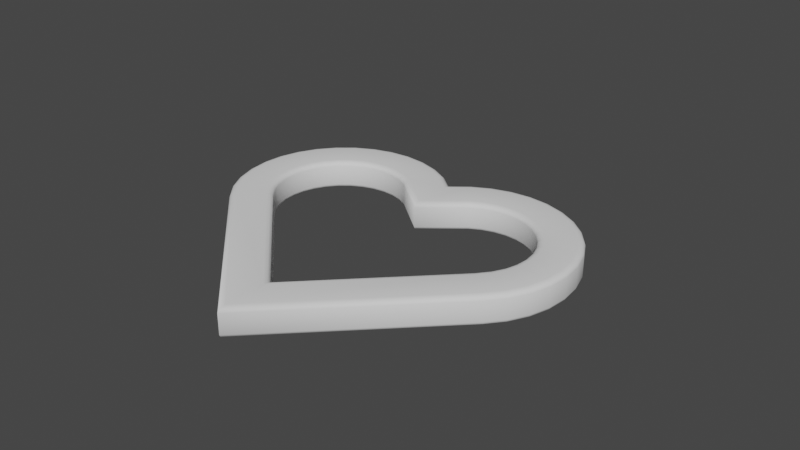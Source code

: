# Source: Hearth_symbol.blend  (saved by Blender 2.91.10; exported with 4.5.12 LTS)
import bpy
from mathutils import Matrix  # noqa: F401  (used for matrix-valued properties, if any)

bpy.ops.wm.read_factory_settings(use_empty=True)
scene = bpy.context.scene
scene.name = 'Scene'

# ---- collections
col_collection = bpy.data.collections.new('Collection'); scene.collection.children.link(col_collection)

# ---- world
world_world = bpy.data.worlds.new('World'); scene.world = world_world
world_world.use_nodes = True; world_world.node_tree.nodes.clear()
_N = world_world.node_tree.nodes; _L = world_world.node_tree.links
n0 = _N.new('ShaderNodeOutputWorld'); n0.name = 'World Output'; n0.location = (300, 300)
n1 = _N.new('ShaderNodeBackground'); n1.name = 'Background'; n1.location = (10, 300)
n1.inputs[0].default_value = (0.05088, 0.05088, 0.05088, 1.0)
_L.new(n1.outputs[0], n0.inputs[0])
n0.is_active_output = True
world_world.color = (0.05088, 0.05088, 0.05088)
world_world.use_sun_shadow = False
world_world.sun_shadow_jitter_overblur = 0.0

# ---- meshes
me_plane = bpy.data.meshes.new('Plane')
me_plane.from_pydata([(-0.9407, -0.9407, 0.0), (-1.0, -1.0, 0.04074), (-0.9704, -0.9704, 0.005458), (-0.9921, -0.9921, 0.02037), (0.9971, -0.9407, 0.0), (1.0, -1.0, 0.04074), (0.9985, -0.9704, 0.005458), (0.9996, -0.9921, 0.02037), (-1.0, 1.0, 0.04074), (-0.9407, 0.9971, 0.0), (-0.9921, 0.9996, 0.02037), (-0.9704, 0.9985, 0.005458), (0.7071, 1.707, 0.04074), (0.665, 1.665, 0.0), (0.7015, 1.701, 0.02037), (0.6861, 1.686, 0.005458), (0.5225, 1.782, 0.0), (0.5556, 1.831, 0.04074), (0.539, 1.807, 0.005458), (0.5511, 1.825, 0.02037), (0.3599, 1.869, 0.0), (0.3827, 1.924, 0.04074), (0.3713, 1.896, 0.005458), (0.3796, 1.917, 0.02037), (0.1835, 1.922, 0.0), (0.1951, 1.981, 0.04074), (0.1893, 1.952, 0.005458), (0.1935, 1.973, 0.02037), (-3.567e-09, 1.94, 0.0), (0.0, 2.0, 0.04074), (-1.775e-09, 1.97, 0.005458), (-4.657e-10, 1.992, 0.02037), (-0.1835, 1.922, 0.0), (-0.1951, 1.981, 0.04074), (-0.1893, 1.952, 0.005458), (-0.1935, 1.973, 0.02037), (-0.3599, 1.869, 0.0), (-0.3827, 1.924, 0.04074), (-0.3713, 1.896, 0.005458), (-0.3796, 1.917, 0.02037), (-0.5225, 1.782, 0.0), (-0.5556, 1.831, 0.04074), (-0.539, 1.807, 0.005458), (-0.5511, 1.825, 0.02037), (-0.665, 1.665, 0.0), (-0.7071, 1.707, 0.04074), (-0.6861, 1.686, 0.005458), (-0.7015, 1.701, 0.02037), (-0.782, 1.522, 0.0), (-0.8315, 1.556, 0.04074), (-0.8067, 1.539, 0.005458), (-0.8248, 1.551, 0.02037), (-0.8689, 1.36, 0.0), (-0.9239, 1.383, 0.04074), (-0.8964, 1.371, 0.005458), (-0.9165, 1.38, 0.02037), (-0.9224, 1.183, 0.0), (-0.9808, 1.195, 0.04074), (-0.9516, 1.189, 0.005458), (-0.973, 1.194, 0.02037), (1.0, 1.0, 0.04074), (0.9458, 0.9458, 0.0), (0.9927, 0.9927, 0.02037), (0.9729, 0.9729, 0.005458), (0.9224, 1.183, 0.0), (0.9808, 1.195, 0.04074), (0.9516, 1.189, 0.005458), (0.973, 1.194, 0.02037), (0.8689, 1.36, 0.0), (0.9239, 1.383, 0.04074), (0.8964, 1.371, 0.005458), (0.9165, 1.38, 0.02037), (0.782, 1.522, 0.0), (0.8315, 1.556, 0.04074), (0.8067, 1.539, 0.005458), (0.8248, 1.551, 0.02037), (1.707, -0.7071, 0.04074), (1.665, -0.665, 0.0), (1.701, -0.7015, 0.02037), (1.686, -0.6861, 0.005458), (1.782, -0.5225, 0.0), (1.831, -0.5556, 0.04074), (1.807, -0.539, 0.005458), (1.825, -0.5511, 0.02037), (1.869, -0.3599, 0.0), (1.924, -0.3827, 0.04074), (1.896, -0.3713, 0.005458), (1.917, -0.3796, 0.02037), (1.922, -0.1835, 0.0), (1.981, -0.1951, 0.04074), (1.952, -0.1893, 0.005458), (1.973, -0.1935, 0.02037), (1.94, -1.581e-07, 0.0), (2.0, -1.788e-07, 0.04074), (1.97, -1.685e-07, 0.005458), (1.992, -1.76e-07, 0.02037), (1.922, 0.1835, 0.0), (1.981, 0.1951, 0.04074), (1.952, 0.1893, 0.005458), (1.973, 0.1935, 0.02037), (1.869, 0.3599, 0.0), (1.924, 0.3827, 0.04074), (1.896, 0.3713, 0.005458), (1.917, 0.3796, 0.02037), (1.782, 0.5225, 0.0), (1.831, 0.5556, 0.04074), (1.807, 0.539, 0.005458), (1.825, 0.5511, 0.02037), (1.665, 0.665, 0.0), (1.707, 0.7071, 0.04074), (1.686, 0.6861, 0.005458), (1.701, 0.7015, 0.02037), (1.522, 0.782, 0.0), (1.556, 0.8315, 0.04074), (1.539, 0.8067, 0.005458), (1.551, 0.8248, 0.02037), (1.36, 0.8689, 0.0), (1.383, 0.9239, 0.04074), (1.371, 0.8964, 0.005458), (1.38, 0.9165, 0.02037), (1.183, 0.9224, 0.0), (1.195, 0.9808, 0.04074), (1.189, 0.9516, 0.005458), (1.194, 0.973, 0.02037), (1.183, -0.9224, 0.0), (1.195, -0.9808, 0.04074), (1.189, -0.9516, 0.005458), (1.194, -0.973, 0.02037), (1.36, -0.8689, 0.0), (1.383, -0.9239, 0.04074), (1.371, -0.8964, 0.005458), (1.38, -0.9165, 0.02037), (1.522, -0.782, 0.0), (1.556, -0.8315, 0.04074), (1.539, -0.8067, 0.005458), (1.551, -0.8248, 0.02037), (-0.6642, 0.9835, 0.0), (-0.6049, 0.9806, 0.04074), (-0.6346, 0.982, 0.005458), (-0.6129, 0.981, 0.02037), (-0.6049, -0.6049, 0.04074), (-0.6642, -0.6642, 0.0), (-0.6129, -0.6129, 0.02037), (-0.6346, -0.6346, 0.005458), (0.9806, -0.6049, 0.04074), (0.9835, -0.6642, 0.0), (0.981, -0.6129, 0.02037), (0.982, -0.6346, 0.005458), (0.335, 1.501, 0.04074), (0.3681, 1.551, 0.0), (0.3394, 1.508, 0.02037), (0.3516, 1.526, 0.005458), (0.4685, 1.468, 0.0), (0.4264, 1.426, 0.04074), (0.4474, 1.447, 0.005458), (0.432, 1.432, 0.02037), (0.2308, 1.557, 0.04074), (0.2536, 1.612, 0.0), (0.2338, 1.564, 0.02037), (0.2422, 1.585, 0.005458), (0.1176, 1.591, 0.04074), (0.1293, 1.65, 0.0), (0.1192, 1.599, 0.02037), (0.1235, 1.621, 0.005458), (-2.378e-08, 1.603, 0.04074), (-2.021e-08, 1.663, 0.0), (-2.328e-08, 1.611, 0.02037), (-2.197e-08, 1.633, 0.005458), (-0.1176, 1.591, 0.04074), (-0.1293, 1.65, 0.0), (-0.1192, 1.599, 0.02037), (-0.1235, 1.621, 0.005458), (-0.2308, 1.557, 0.04074), (-0.2536, 1.612, 0.0), (-0.2338, 1.564, 0.02037), (-0.2422, 1.585, 0.005458), (-0.335, 1.501, 0.04074), (-0.3681, 1.551, 0.0), (-0.3394, 1.508, 0.02037), (-0.3516, 1.526, 0.005458), (-0.4264, 1.426, 0.04074), (-0.4685, 1.468, 0.0), (-0.432, 1.432, 0.02037), (-0.4474, 1.447, 0.005458), (-0.5014, 1.335, 0.04074), (-0.5509, 1.368, 0.0), (-0.508, 1.339, 0.02037), (-0.5261, 1.352, 0.005458), (-0.5571, 1.231, 0.04074), (-0.6121, 1.254, 0.0), (-0.5645, 1.234, 0.02037), (-0.5846, 1.242, 0.005458), (-0.5914, 1.118, 0.04074), (-0.6498, 1.129, 0.0), (-0.5992, 1.119, 0.02037), (-0.6206, 1.123, 0.005458), (1.118, -0.5914, 0.04074), (1.129, -0.6498, 0.0), (1.119, -0.5992, 0.02037), (1.123, -0.6206, 0.005458), (0.5914, 1.118, 0.04074), (0.6498, 1.129, 0.0), (0.5992, 1.119, 0.02037), (0.6206, 1.123, 0.005458), (0.6928, 0.6928, 0.0), (0.6386, 0.6386, 0.04074), (0.6657, 0.6657, 0.005458), (0.6459, 0.6459, 0.02037), (0.5571, 1.231, 0.04074), (0.6121, 1.254, 0.0), (0.5645, 1.234, 0.02037), (0.5846, 1.242, 0.005458), (0.5014, 1.335, 0.04074), (0.5509, 1.368, 0.0), (0.508, 1.339, 0.02037), (0.5261, 1.352, 0.005458), (1.501, -0.335, 0.04074), (1.551, -0.3681, 0.0), (1.508, -0.3394, 0.02037), (1.526, -0.3516, 0.005458), (1.468, -0.4685, 0.0), (1.426, -0.4264, 0.04074), (1.447, -0.4474, 0.005458), (1.432, -0.432, 0.02037), (1.557, -0.2308, 0.04074), (1.612, -0.2536, 0.0), (1.564, -0.2338, 0.02037), (1.585, -0.2422, 0.005458), (1.591, -0.1176, 0.04074), (1.65, -0.1293, 0.0), (1.599, -0.1192, 0.02037), (1.621, -0.1235, 0.005458), (1.603, -4.061e-08, 0.04074), (1.663, -6.134e-08, 0.0), (1.611, -4.336e-08, 0.02037), (1.633, -5.093e-08, 0.005458), (1.591, 0.1176, 0.04074), (1.65, 0.1293, 0.0), (1.599, 0.1192, 0.02037), (1.621, 0.1235, 0.005458), (1.557, 0.2308, 0.04074), (1.612, 0.2536, 0.0), (1.564, 0.2338, 0.02037), (1.585, 0.2422, 0.005458), (1.501, 0.335, 0.04074), (1.551, 0.3681, 0.0), (1.508, 0.3394, 0.02037), (1.526, 0.3516, 0.005458), (1.426, 0.4264, 0.04074), (1.468, 0.4685, 0.0), (1.432, 0.432, 0.02037), (1.447, 0.4474, 0.005458), (1.335, 0.5014, 0.04074), (1.368, 0.5509, 0.0), (1.339, 0.508, 0.02037), (1.352, 0.5261, 0.005458), (1.231, 0.5571, 0.04074), (1.254, 0.6121, 0.0), (1.234, 0.5645, 0.02037), (1.242, 0.5846, 0.005458), (1.118, 0.5914, 0.04074), (1.129, 0.6498, 0.0), (1.119, 0.5992, 0.02037), (1.123, 0.6206, 0.005458), (1.231, -0.5571, 0.04074), (1.254, -0.6121, 0.0), (1.234, -0.5645, 0.02037), (1.242, -0.5846, 0.005458), (1.335, -0.5014, 0.04074), (1.368, -0.5509, 0.0), (1.339, -0.508, 0.02037), (1.352, -0.5261, 0.005458), (-0.6049, 0.9806, 0.2309), (-0.6642, 0.9835, 0.2716), (-0.6129, 0.981, 0.2512), (-0.6346, 0.982, 0.2661), (-0.6642, -0.6642, 0.2716), (-0.6049, -0.6049, 0.2309), (-0.6346, -0.6346, 0.2661), (-0.6129, -0.6129, 0.2512), (0.9835, -0.6642, 0.2716), (0.9806, -0.6049, 0.2309), (0.982, -0.6346, 0.2661), (0.981, -0.6129, 0.2512), (0.3681, 1.551, 0.2716), (0.335, 1.501, 0.2309), (0.3516, 1.526, 0.2661), (0.3394, 1.508, 0.2512), (0.4264, 1.426, 0.2309), (0.4685, 1.468, 0.2716), (0.432, 1.432, 0.2512), (0.4474, 1.447, 0.2661), (0.2536, 1.612, 0.2716), (0.2308, 1.557, 0.2309), (0.2422, 1.585, 0.2661), (0.2338, 1.564, 0.2512), (0.1293, 1.65, 0.2716), (0.1176, 1.591, 0.2309), (0.1235, 1.621, 0.2661), (0.1192, 1.599, 0.2512), (-2.021e-08, 1.663, 0.2716), (-2.378e-08, 1.603, 0.2309), (-2.197e-08, 1.633, 0.2661), (-2.328e-08, 1.611, 0.2512), (-0.1293, 1.65, 0.2716), (-0.1176, 1.591, 0.2309), (-0.1235, 1.621, 0.2661), (-0.1192, 1.599, 0.2512), (-0.2536, 1.612, 0.2716), (-0.2308, 1.557, 0.2309), (-0.2422, 1.585, 0.2661), (-0.2338, 1.564, 0.2512), (-0.3681, 1.551, 0.2716), (-0.335, 1.501, 0.2309), (-0.3516, 1.526, 0.2661), (-0.3394, 1.508, 0.2512), (-0.4685, 1.468, 0.2716), (-0.4264, 1.426, 0.2309), (-0.4474, 1.447, 0.2661), (-0.432, 1.432, 0.2512), (-0.5509, 1.368, 0.2716), (-0.5014, 1.335, 0.2309), (-0.5261, 1.352, 0.2661), (-0.508, 1.339, 0.2512), (-0.6121, 1.254, 0.2716), (-0.5571, 1.231, 0.2309), (-0.5846, 1.242, 0.2661), (-0.5645, 1.234, 0.2512), (-0.6498, 1.129, 0.2716), (-0.5914, 1.118, 0.2309), (-0.6206, 1.123, 0.2661), (-0.5992, 1.119, 0.2512), (1.129, -0.6498, 0.2716), (1.118, -0.5914, 0.2309), (1.123, -0.6206, 0.2661), (1.119, -0.5992, 0.2512), (0.6498, 1.129, 0.2716), (0.5914, 1.118, 0.2309), (0.6206, 1.123, 0.2661), (0.5992, 1.119, 0.2512), (0.6386, 0.6386, 0.2309), (0.6928, 0.6928, 0.2716), (0.6459, 0.6459, 0.2512), (0.6657, 0.6657, 0.2661), (0.6121, 1.254, 0.2716), (0.5571, 1.231, 0.2309), (0.5846, 1.242, 0.2661), (0.5645, 1.234, 0.2512), (0.5509, 1.368, 0.2716), (0.5014, 1.335, 0.2309), (0.5261, 1.352, 0.2661), (0.508, 1.339, 0.2512), (1.551, -0.3681, 0.2716), (1.501, -0.335, 0.2309), (1.526, -0.3516, 0.2661), (1.508, -0.3394, 0.2512), (1.426, -0.4264, 0.2309), (1.468, -0.4685, 0.2716), (1.432, -0.432, 0.2512), (1.447, -0.4474, 0.2661), (1.612, -0.2536, 0.2716), (1.557, -0.2308, 0.2309), (1.585, -0.2422, 0.2661), (1.564, -0.2338, 0.2512), (1.65, -0.1293, 0.2716), (1.591, -0.1176, 0.2309), (1.621, -0.1235, 0.2661), (1.599, -0.1192, 0.2512), (1.663, -6.134e-08, 0.2716), (1.603, -4.061e-08, 0.2309), (1.633, -5.093e-08, 0.2661), (1.611, -4.336e-08, 0.2512), (1.65, 0.1293, 0.2716), (1.591, 0.1176, 0.2309), (1.621, 0.1235, 0.2661), (1.599, 0.1192, 0.2512), (1.612, 0.2536, 0.2716), (1.557, 0.2308, 0.2309), (1.585, 0.2422, 0.2661), (1.564, 0.2338, 0.2512), (1.551, 0.3681, 0.2716), (1.501, 0.335, 0.2309), (1.526, 0.3516, 0.2661), (1.508, 0.3394, 0.2512), (1.468, 0.4685, 0.2716), (1.426, 0.4264, 0.2309), (1.447, 0.4474, 0.2661), (1.432, 0.432, 0.2512), (1.368, 0.5509, 0.2716), (1.335, 0.5014, 0.2309), (1.352, 0.5261, 0.2661), (1.339, 0.508, 0.2512), (1.254, 0.6121, 0.2716), (1.231, 0.5571, 0.2309), (1.242, 0.5846, 0.2661), (1.234, 0.5645, 0.2512), (1.129, 0.6498, 0.2716), (1.118, 0.5914, 0.2309), (1.123, 0.6206, 0.2661), (1.119, 0.5992, 0.2512), (1.254, -0.6121, 0.2716), (1.231, -0.5571, 0.2309), (1.242, -0.5846, 0.2661), (1.234, -0.5645, 0.2512), (1.368, -0.5509, 0.2716), (1.335, -0.5014, 0.2309), (1.352, -0.5261, 0.2661), (1.339, -0.508, 0.2512), (-0.9407, 0.9971, 0.2716), (-1.0, 1.0, 0.2309), (-0.9704, 0.9985, 0.2661), (-0.9921, 0.9996, 0.2512), (-1.0, -1.0, 0.2309), (-0.9407, -0.9407, 0.2716), (-0.9921, -0.9921, 0.2512), (-0.9704, -0.9704, 0.2661), (1.0, -1.0, 0.2309), (0.9971, -0.9407, 0.2716), (0.9996, -0.9921, 0.2512), (0.9985, -0.9704, 0.2661), (0.5556, 1.831, 0.2309), (0.5225, 1.782, 0.2716), (0.5511, 1.825, 0.2512), (0.539, 1.807, 0.2661), (0.665, 1.665, 0.2716), (0.7071, 1.707, 0.2309), (0.6861, 1.686, 0.2661), (0.7015, 1.701, 0.2512), (0.3827, 1.924, 0.2309), (0.3599, 1.869, 0.2716), (0.3796, 1.917, 0.2512), (0.3713, 1.896, 0.2661), (0.1951, 1.981, 0.2309), (0.1835, 1.922, 0.2716), (0.1935, 1.973, 0.2512), (0.1893, 1.952, 0.2661), (0.0, 2.0, 0.2309), (-3.567e-09, 1.94, 0.2716), (-4.657e-10, 1.992, 0.2512), (-1.775e-09, 1.97, 0.2661), (-0.1951, 1.981, 0.2309), (-0.1835, 1.922, 0.2716), (-0.1935, 1.973, 0.2512), (-0.1893, 1.952, 0.2661), (-0.3827, 1.924, 0.2309), (-0.3599, 1.869, 0.2716), (-0.3796, 1.917, 0.2512), (-0.3713, 1.896, 0.2661), (-0.5556, 1.831, 0.2309), (-0.5225, 1.782, 0.2716), (-0.5511, 1.825, 0.2512), (-0.539, 1.807, 0.2661), (-0.7071, 1.707, 0.2309), (-0.665, 1.665, 0.2716), (-0.7015, 1.701, 0.2512), (-0.6861, 1.686, 0.2661), (-0.8315, 1.556, 0.2309), (-0.782, 1.522, 0.2716), (-0.8248, 1.551, 0.2512), (-0.8067, 1.539, 0.2661), (-0.9239, 1.383, 0.2309), (-0.8689, 1.36, 0.2716), (-0.9165, 1.38, 0.2512), (-0.8964, 1.371, 0.2661), (-0.9808, 1.195, 0.2309), (-0.9224, 1.183, 0.2716), (-0.973, 1.194, 0.2512), (-0.9516, 1.189, 0.2661), (1.195, -0.9808, 0.2309), (1.183, -0.9224, 0.2716), (1.194, -0.973, 0.2512), (1.189, -0.9516, 0.2661), (0.9808, 1.195, 0.2309), (0.9224, 1.183, 0.2716), (0.973, 1.194, 0.2512), (0.9516, 1.189, 0.2661), (0.9458, 0.9458, 0.2716), (1.0, 1.0, 0.2309), (0.9729, 0.9729, 0.2661), (0.9927, 0.9927, 0.2512), (0.9239, 1.383, 0.2309), (0.8689, 1.36, 0.2716), (0.9165, 1.38, 0.2512), (0.8964, 1.371, 0.2661), (0.8315, 1.556, 0.2309), (0.782, 1.522, 0.2716), (0.8248, 1.551, 0.2512), (0.8067, 1.539, 0.2661), (1.831, -0.5556, 0.2309), (1.782, -0.5225, 0.2716), (1.825, -0.5511, 0.2512), (1.807, -0.539, 0.2661), (1.665, -0.665, 0.2716), (1.707, -0.7071, 0.2309), (1.686, -0.6861, 0.2661), (1.701, -0.7015, 0.2512), (1.924, -0.3827, 0.2309), (1.869, -0.3599, 0.2716), (1.917, -0.3796, 0.2512), (1.896, -0.3713, 0.2661), (1.981, -0.1951, 0.2309), (1.922, -0.1835, 0.2716), (1.973, -0.1935, 0.2512), (1.952, -0.1893, 0.2661), (2.0, -1.788e-07, 0.2309), (1.94, -1.581e-07, 0.2716), (1.992, -1.76e-07, 0.2512), (1.97, -1.685e-07, 0.2661), (1.981, 0.1951, 0.2309), (1.922, 0.1835, 0.2716), (1.973, 0.1935, 0.2512), (1.952, 0.1893, 0.2661), (1.924, 0.3827, 0.2309), (1.869, 0.3599, 0.2716), (1.917, 0.3796, 0.2512), (1.896, 0.3713, 0.2661), (1.831, 0.5556, 0.2309), (1.782, 0.5225, 0.2716), (1.825, 0.5511, 0.2512), (1.807, 0.539, 0.2661), (1.707, 0.7071, 0.2309), (1.665, 0.665, 0.2716), (1.701, 0.7015, 0.2512), (1.686, 0.6861, 0.2661), (1.556, 0.8315, 0.2309), (1.522, 0.782, 0.2716), (1.551, 0.8248, 0.2512), (1.539, 0.8067, 0.2661), (1.383, 0.9239, 0.2309), (1.36, 0.8689, 0.2716), (1.38, 0.9165, 0.2512), (1.371, 0.8964, 0.2661), (1.195, 0.9808, 0.2309), (1.183, 0.9224, 0.2716), (1.194, 0.973, 0.2512), (1.189, 0.9516, 0.2661), (1.383, -0.9239, 0.2309), (1.36, -0.8689, 0.2716), (1.38, -0.9165, 0.2512), (1.371, -0.8964, 0.2661), (1.556, -0.8315, 0.2309), (1.522, -0.782, 0.2716), (1.551, -0.8248, 0.2512), (1.539, -0.8067, 0.2661)], [], [(273, 328, 465, 408), (1, 5, 416, 412), (5, 125, 468, 416), (73, 12, 425, 484), (21, 25, 432, 428), (25, 29, 436, 432), (29, 33, 440, 436), (33, 37, 444, 440), (37, 41, 448, 444), (41, 45, 452, 448), (45, 49, 456, 452), (49, 53, 460, 456), (53, 57, 464, 460), (60, 65, 472, 477), (57, 8, 409, 464), (121, 60, 477, 532), (69, 73, 484, 480), (76, 81, 488, 493), (149, 16, 13, 152), (133, 76, 493, 540), (85, 89, 500, 496), (89, 93, 504, 500), (93, 97, 508, 504), (97, 101, 512, 508), (101, 105, 516, 512), (105, 109, 520, 516), (109, 113, 524, 520), (113, 117, 528, 524), (117, 121, 532, 528), (125, 129, 536, 468), (201, 64, 61, 204), (129, 133, 540, 536), (140, 137, 272, 277), (217, 80, 77, 220), (12, 17, 420, 425), (332, 280, 417, 469), (292, 284, 421, 429), (289, 348, 485, 424), (300, 296, 433, 437), (304, 300, 437, 441), (308, 304, 441, 445), (312, 308, 445, 449), (316, 312, 449, 453), (320, 316, 453, 457), (324, 320, 457, 461), (328, 324, 461, 465), (400, 332, 469, 537), (284, 289, 424, 421), (344, 336, 473, 481), (341, 396, 533, 476), (352, 357, 492, 489), (296, 292, 429, 433), (360, 352, 489, 497), (357, 404, 541, 492), (368, 364, 501, 505), (372, 368, 505, 509), (376, 372, 509, 513), (380, 376, 513, 517), (384, 380, 517, 521), (388, 384, 521, 525), (392, 388, 525, 529), (396, 392, 529, 533), (404, 400, 537, 541), (348, 344, 481, 485), (336, 341, 476, 473), (364, 360, 497, 501), (280, 276, 413, 417), (165, 28, 24, 161), (148, 153, 288, 285), (81, 85, 496, 488), (169, 32, 28, 165), (208, 200, 337, 345), (136, 9, 56, 193), (173, 36, 32, 169), (205, 260, 397, 340), (177, 40, 36, 173), (216, 221, 356, 353), (181, 44, 40, 177), (160, 156, 293, 297), (185, 48, 44, 181), (224, 216, 353, 361), (189, 52, 48, 185), (221, 268, 405, 356), (193, 56, 52, 189), (232, 228, 365, 369), (197, 124, 4, 145), (236, 232, 369, 373), (204, 61, 120, 261), (240, 236, 373, 377), (209, 68, 64, 201), (244, 240, 377, 381), (213, 72, 68, 209), (248, 244, 381, 385), (17, 21, 428, 420), (252, 248, 385, 389), (220, 77, 132, 269), (256, 252, 389, 393), (137, 192, 329, 272), (225, 84, 80, 217), (260, 256, 393, 397), (196, 144, 281, 333), (229, 88, 84, 225), (268, 264, 401, 405), (156, 148, 285, 293), (233, 92, 88, 229), (212, 208, 345, 349), (153, 212, 349, 288), (237, 96, 92, 233), (200, 205, 340, 337), (164, 160, 297, 301), (241, 100, 96, 237), (276, 273, 408, 413), (168, 164, 301, 305), (245, 104, 100, 241), (228, 224, 361, 365), (172, 168, 305, 309), (249, 108, 104, 245), (144, 140, 277, 281), (176, 172, 309, 313), (253, 112, 108, 249), (141, 0, 9, 136), (180, 176, 313, 317), (257, 116, 112, 253), (145, 4, 0, 141), (184, 180, 317, 321), (261, 120, 116, 257), (152, 13, 72, 213), (188, 184, 321, 325), (65, 69, 480, 472), (157, 20, 16, 149), (192, 188, 325, 329), (265, 128, 124, 197), (161, 24, 20, 157), (264, 196, 333, 401), (269, 132, 128, 265), (137, 140, 142, 139), (139, 142, 143, 138), (138, 143, 141, 136), (140, 144, 146, 142), (142, 146, 147, 143), (143, 147, 145, 141), (149, 152, 154, 151), (151, 154, 155, 150), (150, 155, 153, 148), (157, 149, 151, 159), (159, 151, 150, 158), (158, 150, 148, 156), (161, 157, 159, 163), (163, 159, 158, 162), (162, 158, 156, 160), (165, 161, 163, 167), (167, 163, 162, 166), (166, 162, 160, 164), (169, 165, 167, 171), (171, 167, 166, 170), (170, 166, 164, 168), (173, 169, 171, 175), (175, 171, 170, 174), (174, 170, 168, 172), (177, 173, 175, 179), (179, 175, 174, 178), (178, 174, 172, 176), (181, 177, 179, 183), (183, 179, 178, 182), (182, 178, 176, 180), (185, 181, 183, 187), (187, 183, 182, 186), (186, 182, 180, 184), (189, 185, 187, 191), (191, 187, 186, 190), (190, 186, 184, 188), (193, 189, 191, 195), (195, 191, 190, 194), (194, 190, 188, 192), (197, 145, 147, 199), (199, 147, 146, 198), (198, 146, 144, 196), (201, 204, 206, 203), (203, 206, 207, 202), (202, 207, 205, 200), (209, 201, 203, 211), (211, 203, 202, 210), (210, 202, 200, 208), (213, 209, 211, 215), (215, 211, 210, 214), (214, 210, 208, 212), (152, 213, 215, 154), (154, 215, 214, 155), (155, 214, 212, 153), (217, 220, 222, 219), (219, 222, 223, 218), (218, 223, 221, 216), (225, 217, 219, 227), (227, 219, 218, 226), (226, 218, 216, 224), (229, 225, 227, 231), (231, 227, 226, 230), (230, 226, 224, 228), (233, 229, 231, 235), (235, 231, 230, 234), (234, 230, 228, 232), (237, 233, 235, 239), (239, 235, 234, 238), (238, 234, 232, 236), (241, 237, 239, 243), (243, 239, 238, 242), (242, 238, 236, 240), (245, 241, 243, 247), (247, 243, 242, 246), (246, 242, 240, 244), (249, 245, 247, 251), (251, 247, 246, 250), (250, 246, 244, 248), (253, 249, 251, 255), (255, 251, 250, 254), (254, 250, 248, 252), (257, 253, 255, 259), (259, 255, 254, 258), (258, 254, 252, 256), (261, 257, 259, 263), (263, 259, 258, 262), (262, 258, 256, 260), (204, 261, 263, 206), (206, 263, 262, 207), (207, 262, 260, 205), (265, 197, 199, 267), (267, 199, 198, 266), (266, 198, 196, 264), (269, 265, 267, 271), (271, 267, 266, 270), (270, 266, 264, 268), (220, 269, 271, 222), (222, 271, 270, 223), (223, 270, 268, 221), (136, 193, 195, 138), (138, 195, 194, 139), (139, 194, 192, 137), (9, 0, 2, 11), (11, 2, 3, 10), (10, 3, 1, 8), (0, 4, 6, 2), (2, 6, 7, 3), (3, 7, 5, 1), (17, 12, 14, 19), (19, 14, 15, 18), (18, 15, 13, 16), (21, 17, 19, 23), (23, 19, 18, 22), (22, 18, 16, 20), (25, 21, 23, 27), (27, 23, 22, 26), (26, 22, 20, 24), (29, 25, 27, 31), (31, 27, 26, 30), (30, 26, 24, 28), (33, 29, 31, 35), (35, 31, 30, 34), (34, 30, 28, 32), (37, 33, 35, 39), (39, 35, 34, 38), (38, 34, 32, 36), (41, 37, 39, 43), (43, 39, 38, 42), (42, 38, 36, 40), (45, 41, 43, 47), (47, 43, 42, 46), (46, 42, 40, 44), (49, 45, 47, 51), (51, 47, 46, 50), (50, 46, 44, 48), (53, 49, 51, 55), (55, 51, 50, 54), (54, 50, 48, 52), (57, 53, 55, 59), (59, 55, 54, 58), (58, 54, 52, 56), (125, 5, 7, 127), (127, 7, 6, 126), (126, 6, 4, 124), (65, 60, 62, 67), (67, 62, 63, 66), (66, 63, 61, 64), (69, 65, 67, 71), (71, 67, 66, 70), (70, 66, 64, 68), (73, 69, 71, 75), (75, 71, 70, 74), (74, 70, 68, 72), (12, 73, 75, 14), (14, 75, 74, 15), (15, 74, 72, 13), (81, 76, 78, 83), (83, 78, 79, 82), (82, 79, 77, 80), (85, 81, 83, 87), (87, 83, 82, 86), (86, 82, 80, 84), (89, 85, 87, 91), (91, 87, 86, 90), (90, 86, 84, 88), (93, 89, 91, 95), (95, 91, 90, 94), (94, 90, 88, 92), (97, 93, 95, 99), (99, 95, 94, 98), (98, 94, 92, 96), (101, 97, 99, 103), (103, 99, 98, 102), (102, 98, 96, 100), (105, 101, 103, 107), (107, 103, 102, 106), (106, 102, 100, 104), (109, 105, 107, 111), (111, 107, 106, 110), (110, 106, 104, 108), (113, 109, 111, 115), (115, 111, 110, 114), (114, 110, 108, 112), (117, 113, 115, 119), (119, 115, 114, 118), (118, 114, 112, 116), (121, 117, 119, 123), (123, 119, 118, 122), (122, 118, 116, 120), (60, 121, 123, 62), (62, 123, 122, 63), (63, 122, 120, 61), (129, 125, 127, 131), (131, 127, 126, 130), (130, 126, 124, 128), (133, 129, 131, 135), (135, 131, 130, 134), (134, 130, 128, 132), (76, 133, 135, 78), (78, 135, 134, 79), (79, 134, 132, 77), (8, 57, 59, 10), (10, 59, 58, 11), (11, 58, 56, 9), (273, 276, 278, 275), (275, 278, 279, 274), (274, 279, 277, 272), (276, 280, 282, 278), (278, 282, 283, 279), (279, 283, 281, 277), (285, 288, 290, 287), (287, 290, 291, 286), (286, 291, 289, 284), (293, 285, 287, 295), (295, 287, 286, 294), (294, 286, 284, 292), (297, 293, 295, 299), (299, 295, 294, 298), (298, 294, 292, 296), (301, 297, 299, 303), (303, 299, 298, 302), (302, 298, 296, 300), (305, 301, 303, 307), (307, 303, 302, 306), (306, 302, 300, 304), (309, 305, 307, 311), (311, 307, 306, 310), (310, 306, 304, 308), (313, 309, 311, 315), (315, 311, 310, 314), (314, 310, 308, 312), (317, 313, 315, 319), (319, 315, 314, 318), (318, 314, 312, 316), (321, 317, 319, 323), (323, 319, 318, 322), (322, 318, 316, 320), (325, 321, 323, 327), (327, 323, 322, 326), (326, 322, 320, 324), (329, 325, 327, 331), (331, 327, 326, 330), (330, 326, 324, 328), (333, 281, 283, 335), (335, 283, 282, 334), (334, 282, 280, 332), (337, 340, 342, 339), (339, 342, 343, 338), (338, 343, 341, 336), (345, 337, 339, 347), (347, 339, 338, 346), (346, 338, 336, 344), (349, 345, 347, 351), (351, 347, 346, 350), (350, 346, 344, 348), (288, 349, 351, 290), (290, 351, 350, 291), (291, 350, 348, 289), (353, 356, 358, 355), (355, 358, 359, 354), (354, 359, 357, 352), (361, 353, 355, 363), (363, 355, 354, 362), (362, 354, 352, 360), (365, 361, 363, 367), (367, 363, 362, 366), (366, 362, 360, 364), (369, 365, 367, 371), (371, 367, 366, 370), (370, 366, 364, 368), (373, 369, 371, 375), (375, 371, 370, 374), (374, 370, 368, 372), (377, 373, 375, 379), (379, 375, 374, 378), (378, 374, 372, 376), (381, 377, 379, 383), (383, 379, 378, 382), (382, 378, 376, 380), (385, 381, 383, 387), (387, 383, 382, 386), (386, 382, 380, 384), (389, 385, 387, 391), (391, 387, 386, 390), (390, 386, 384, 388), (393, 389, 391, 395), (395, 391, 390, 394), (394, 390, 388, 392), (397, 393, 395, 399), (399, 395, 394, 398), (398, 394, 392, 396), (340, 397, 399, 342), (342, 399, 398, 343), (343, 398, 396, 341), (401, 333, 335, 403), (403, 335, 334, 402), (402, 334, 332, 400), (405, 401, 403, 407), (407, 403, 402, 406), (406, 402, 400, 404), (356, 405, 407, 358), (358, 407, 406, 359), (359, 406, 404, 357), (272, 329, 331, 274), (274, 331, 330, 275), (275, 330, 328, 273), (409, 412, 414, 411), (411, 414, 415, 410), (410, 415, 413, 408), (412, 416, 418, 414), (414, 418, 419, 415), (415, 419, 417, 413), (421, 424, 426, 423), (423, 426, 427, 422), (422, 427, 425, 420), (429, 421, 423, 431), (431, 423, 422, 430), (430, 422, 420, 428), (433, 429, 431, 435), (435, 431, 430, 434), (434, 430, 428, 432), (437, 433, 435, 439), (439, 435, 434, 438), (438, 434, 432, 436), (441, 437, 439, 443), (443, 439, 438, 442), (442, 438, 436, 440), (445, 441, 443, 447), (447, 443, 442, 446), (446, 442, 440, 444), (449, 445, 447, 451), (451, 447, 446, 450), (450, 446, 444, 448), (453, 449, 451, 455), (455, 451, 450, 454), (454, 450, 448, 452), (457, 453, 455, 459), (459, 455, 454, 458), (458, 454, 452, 456), (461, 457, 459, 463), (463, 459, 458, 462), (462, 458, 456, 460), (465, 461, 463, 467), (467, 463, 462, 466), (466, 462, 460, 464), (469, 417, 419, 471), (471, 419, 418, 470), (470, 418, 416, 468), (473, 476, 478, 475), (475, 478, 479, 474), (474, 479, 477, 472), (481, 473, 475, 483), (483, 475, 474, 482), (482, 474, 472, 480), (485, 481, 483, 487), (487, 483, 482, 486), (486, 482, 480, 484), (424, 485, 487, 426), (426, 487, 486, 427), (427, 486, 484, 425), (489, 492, 494, 491), (491, 494, 495, 490), (490, 495, 493, 488), (497, 489, 491, 499), (499, 491, 490, 498), (498, 490, 488, 496), (501, 497, 499, 503), (503, 499, 498, 502), (502, 498, 496, 500), (505, 501, 503, 507), (507, 503, 502, 506), (506, 502, 500, 504), (509, 505, 507, 511), (511, 507, 506, 510), (510, 506, 504, 508), (513, 509, 511, 515), (515, 511, 510, 514), (514, 510, 508, 512), (517, 513, 515, 519), (519, 515, 514, 518), (518, 514, 512, 516), (521, 517, 519, 523), (523, 519, 518, 522), (522, 518, 516, 520), (525, 521, 523, 527), (527, 523, 522, 526), (526, 522, 520, 524), (529, 525, 527, 531), (531, 527, 526, 530), (530, 526, 524, 528), (533, 529, 531, 535), (535, 531, 530, 534), (534, 530, 528, 532), (476, 533, 535, 478), (478, 535, 534, 479), (479, 534, 532, 477), (537, 469, 471, 539), (539, 471, 470, 538), (538, 470, 468, 536), (541, 537, 539, 543), (543, 539, 538, 542), (542, 538, 536, 540), (492, 541, 543, 494), (494, 543, 542, 495), (495, 542, 540, 493), (408, 465, 467, 410), (410, 467, 466, 411), (411, 466, 464, 409), (8, 1, 412, 409)])
me_plane.polygons.foreach_set('use_smooth', [True] * 544)
me_plane.use_remesh_fix_poles = True
me_plane.use_remesh_preserve_attributes = False
me_plane.use_mirror_vertex_groups = False
me_plane.update()

# ---- objects
ob_plane = bpy.data.objects.new('Plane', me_plane)

# ---- transforms, parenting, visibility, modifiers, constraints
ob_plane.location = (0.0, 0.0, 0.0)
ob_plane.delta_rotation_euler = (0.0, -0.0, 0.7854)
ob_plane.lineart.crease_threshold = 0.0

# ---- collection membership
col_collection.objects.link(ob_plane)

# ---- scene / render settings (as saved in the file)
scene.frame_start = 1; scene.frame_end = 250; scene.frame_set(1)
scene.render.engine = 'BLENDER_EEVEE_NEXT'
scene.cycles.use_denoising = False
scene.cycles.samples = 128
scene.cycles.sampling_pattern = 'TABULATED_SOBOL'
scene.cycles.use_adaptive_sampling = False
scene.cycles.use_light_tree = False
scene.view_settings.view_transform = 'Filmic'
bpy.context.view_layer.update()

# ---- added for rendering (the .blend has no active camera and no usable light): camera, sun
cam_auto = bpy.data.cameras.new('AutoCamera')
cam_auto.lens = 50.0
cam_auto.sensor_width = 36.0
cam_auto.clip_end = 1000.0
ob_auto_camera = bpy.data.objects.new('AutoCamera', cam_auto)
scene.collection.objects.link(ob_auto_camera)
ob_auto_camera.location = (5.55703, -5.96133, 4.58142)
ob_auto_camera.rotation_euler = (1.09748, -7.21219e-08, 0.694738)
scene.camera = ob_auto_camera
light_auto_sun = bpy.data.lights.new('AutoSun', 'SUN')
light_auto_sun.energy = 3.0
light_auto_sun.angle = 0.0523599
ob_auto_sun = bpy.data.objects.new('AutoSun', light_auto_sun)
scene.collection.objects.link(ob_auto_sun)
ob_auto_sun.rotation_euler = (0.872665, 0.174533, 0.523599)
bpy.context.view_layer.update()
